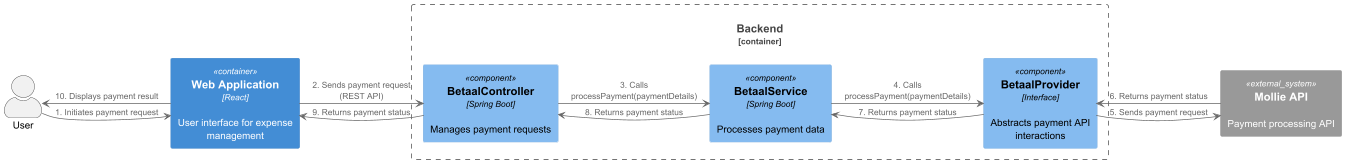

The diagram above was rendered by PlantUML. Its source (embedded in the PNG):
@startuml
!include https://raw.githubusercontent.com/plantuml-stdlib/C4-PlantUML/master/C4_Component.puml


actor User

Container(WebApp, "Web Application", "React", "User interface for expense management")

Container_Boundary(Backend, "Backend") {
    Component(PaymentProvider, "BetaalProvider", "Interface", "Abstracts payment API interactions")
    Component(BetaalService, "BetaalService", "Spring Boot", "Processes payment data")
    Component(BetaalController, "BetaalController", "Spring Boot", "Manages payment requests")
}

System_Ext(MollieAPI, "Mollie API", "Payment processing API")

' Sequence flows with better arrow routing
User -right-> WebApp: 1. Initiates payment request
WebApp -right-> BetaalController: 2. Sends payment request (REST API)
BetaalController -right-> BetaalService: 3. Calls processPayment(paymentDetails)
BetaalService -right-> PaymentProvider: 4. Calls processPayment(paymentDetails)
PaymentProvider -right-> MollieAPI: 5. Sends payment request
MollieAPI -left-> PaymentProvider: 6. Returns payment status
PaymentProvider -left-> BetaalService: 7. Returns payment status
BetaalService -left-> BetaalController: 8. Returns payment status
BetaalController -left-> WebApp: 9. Returns payment status
WebApp -left-> User: 10. Displays payment result

@enduml